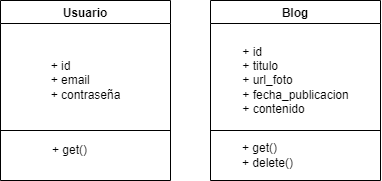

The diagram above was exported from draw.io. Its source (the exported page's mxGraphModel, read from the mxfile embedded in the PNG):
<mxGraphModel dx="1038" dy="521" grid="1" gridSize="10" guides="1" tooltips="1" connect="1" arrows="1" fold="1" page="1" pageScale="1" pageWidth="827" pageHeight="1169" math="0" shadow="0">
  <root>
    <mxCell id="0" />
    <mxCell id="1" parent="0" />
    <mxCell id="UqiAfbE8O4iNk9upfC6S-1" value="Blog" style="swimlane;" parent="1" vertex="1">
      <mxGeometry x="280" y="220" width="170" height="180" as="geometry" />
    </mxCell>
    <mxCell id="UqiAfbE8O4iNk9upfC6S-2" value="&lt;div style=&quot;text-align: justify&quot;&gt;&lt;span&gt;+ id&lt;/span&gt;&lt;/div&gt;&lt;div style=&quot;text-align: justify&quot;&gt;&lt;span&gt;+ titulo&lt;/span&gt;&lt;/div&gt;&lt;div style=&quot;text-align: justify&quot;&gt;+ url_foto&lt;/div&gt;&lt;div style=&quot;text-align: justify&quot;&gt;+ fecha_publicacion&lt;/div&gt;&lt;div style=&quot;text-align: justify&quot;&gt;+ contenido&lt;/div&gt;" style="text;html=1;align=center;verticalAlign=middle;resizable=0;points=[];autosize=1;strokeColor=none;" parent="UqiAfbE8O4iNk9upfC6S-1" vertex="1">
      <mxGeometry x="25" y="40" width="120" height="80" as="geometry" />
    </mxCell>
    <mxCell id="kasQG_wYaKafn_1S5Duk-4" value="+ get()&lt;br&gt;+ delete()" style="text;html=1;align=left;verticalAlign=middle;resizable=0;points=[];autosize=1;strokeColor=none;fillColor=none;" parent="UqiAfbE8O4iNk9upfC6S-1" vertex="1">
      <mxGeometry x="30" y="140" width="70" height="30" as="geometry" />
    </mxCell>
    <mxCell id="UqiAfbE8O4iNk9upfC6S-3" value="" style="endArrow=none;html=1;" parent="1" edge="1">
      <mxGeometry width="50" height="50" relative="1" as="geometry">
        <mxPoint x="280" y="350" as="sourcePoint" />
        <mxPoint x="450" y="350" as="targetPoint" />
      </mxGeometry>
    </mxCell>
    <mxCell id="ZHQFmsO2BPHjfVA0giYE-1" value="Usuario" style="swimlane;startSize=23;" parent="1" vertex="1">
      <mxGeometry x="70" y="220" width="170" height="180" as="geometry" />
    </mxCell>
    <mxCell id="ZHQFmsO2BPHjfVA0giYE-2" value="&lt;div style=&quot;text-align: justify&quot;&gt;&lt;span&gt;+ id&lt;/span&gt;&lt;/div&gt;&lt;div style=&quot;text-align: justify&quot;&gt;&lt;span&gt;+ email&lt;/span&gt;&lt;/div&gt;&lt;div style=&quot;text-align: justify&quot;&gt;+ contraseña&lt;/div&gt;" style="text;html=1;align=center;verticalAlign=middle;resizable=0;points=[];autosize=1;strokeColor=none;" parent="ZHQFmsO2BPHjfVA0giYE-1" vertex="1">
      <mxGeometry x="40" y="55" width="90" height="50" as="geometry" />
    </mxCell>
    <mxCell id="ZHQFmsO2BPHjfVA0giYE-3" value="" style="endArrow=none;html=1;" parent="ZHQFmsO2BPHjfVA0giYE-1" edge="1">
      <mxGeometry width="50" height="50" relative="1" as="geometry">
        <mxPoint y="130" as="sourcePoint" />
        <mxPoint x="170" y="130" as="targetPoint" />
      </mxGeometry>
    </mxCell>
    <mxCell id="kasQG_wYaKafn_1S5Duk-3" value="+ get()" style="text;html=1;align=left;verticalAlign=middle;resizable=0;points=[];autosize=1;strokeColor=none;fillColor=none;" parent="ZHQFmsO2BPHjfVA0giYE-1" vertex="1">
      <mxGeometry x="50" y="140" width="50" height="20" as="geometry" />
    </mxCell>
  </root>
</mxGraphModel>